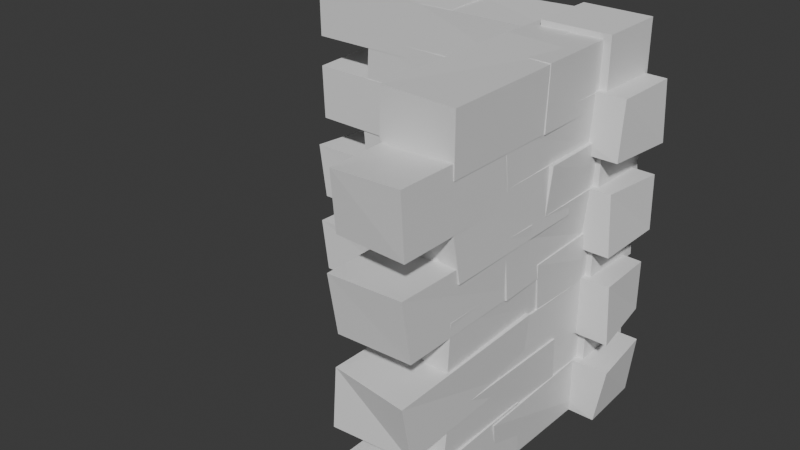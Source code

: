 # Source: facing-in-wall.blend  (saved by Blender 4.0.36; exported with 4.5.12 LTS)
import bpy
from mathutils import Matrix  # noqa: F401  (used for matrix-valued properties, if any)

bpy.ops.wm.read_factory_settings(use_empty=True)
scene = bpy.context.scene
scene.name = 'Scene'

# ---- collections
col_collection = bpy.data.collections.new('Collection'); scene.collection.children.link(col_collection)

# ---- materials (node trees are filled in below, after node groups)
mat_material = bpy.data.materials.new('Material')
mat_material.alpha_threshold = 0.0
mat_material.use_transparent_shadow = False
mat_material.roughness = 0.5
mat_material.line_color = (0.0, 0.0, 0.0, 1.0)

# ---- material node trees
mat_material.use_nodes = True; mat_material.node_tree.nodes.clear()
_N = mat_material.node_tree.nodes; _L = mat_material.node_tree.links
n0 = _N.new('ShaderNodeOutputMaterial'); n0.name = 'Material Output'; n0.location = (300, 300)
n1 = _N.new('ShaderNodeBsdfPrincipled'); n1.name = 'Principled BSDF'; n1.location = (10, 300)
n1.inputs[3].default_value = 1.45
_L.new(n1.outputs[0], n0.inputs[0])
n0.is_active_output = True

# ---- world
world_world = bpy.data.worlds.new('World'); scene.world = world_world
world_world.use_nodes = True; world_world.node_tree.nodes.clear()
_N = world_world.node_tree.nodes; _L = world_world.node_tree.links
n0 = _N.new('ShaderNodeOutputWorld'); n0.name = 'World Output'; n0.location = (300, 300)
n1 = _N.new('ShaderNodeBackground'); n1.name = 'Background'; n1.location = (10, 300)
n1.inputs[0].default_value = (0.05088, 0.05088, 0.05088, 1.0)
_L.new(n1.outputs[0], n0.inputs[0])
n0.is_active_output = True
world_world.color = (0.05088, 0.05088, 0.05088)
world_world.use_sun_shadow = False
world_world.sun_shadow_jitter_overblur = 0.0

# ---- meshes
me_cube = bpy.data.meshes.new('Cube')
me_cube.from_pydata([(1.018, 1.013, 1.013), (1.029, 0.8742, -0.9798), (1.07, -1.071, 0.9727), (0.9326, -0.9117, -1.012), (-1.076, 1.059, 0.9473), (-1.075, 0.9613, -0.9196), (-1.057, -0.9838, 0.9105), (-1.013, -0.9896, -0.9985), (1.023, -1.025, 1.078), (0.9986, -0.9782, -1.011), (1.034, -3.133, 0.9822), (1.01, -3.004, -1.016), (-1.002, -0.9981, 0.9973), (-0.9834, -1.016, -0.9986), (-1.022, -2.948, 0.9695), (-0.9906, -3.071, -1.091), (1.006, 1.811, 2.94), (1.053, 1.873, 1.018), (0.9357, -0.07464, 3.028), (0.9394, -0.1687, 1.014), (-0.9567, 1.949, 3.018), (-1.096, 1.931, 0.8975), (-1.013, -0.08585, 3.044), (-0.9654, -0.112, 0.9524), (1.097, -0.2109, 3.022), (0.9925, -0.1125, 1.018), (1.004, -2.103, 3.009), (0.9159, -2.142, 1.072), (-1.014, -0.1097, 3.039), (-0.9437, -0.1313, 0.9837), (-1.001, -2.106, 3.002), (-1.055, -2.17, 0.9869), (1.054, 1.019, 4.903), (1.077, 1.073, 3.047), (0.9909, -1.022, 4.961), (1.017, -0.9543, 3.025), (-0.9916, 0.9852, 4.984), (-1.076, 0.9867, 2.97), (-1.007, -1.053, 4.963), (-1.0, -1.0, 3.0), (1.083, -0.9137, 5.074), (1.001, -1.002, 3.0), (1.046, -3.057, 4.895), (1.095, -2.932, 3.019), (-0.9094, -1.059, 5.061), (-0.9523, -1.012, 3.059), (-1.074, -2.958, 4.996), (-1.054, -3.033, 3.074), (1.001, 1.899, 7.033), (1.095, 1.89, 5.042), (1.052, -0.1787, 7.03), (0.9829, -0.07162, 5.096), (-0.9426, 1.832, 6.918), (-0.9114, 1.888, 4.986), (-0.9974, 0.02802, 6.991), (-1.008, -0.1937, 5.087), (1.004, -0.1213, 6.999), (0.9306, -0.07649, 5.01), (0.9955, -2.1, 6.998), (0.9775, -2.146, 4.928), (-1.003, -0.1767, 6.953), (-0.9121, -0.05755, 5.105), (-0.9213, -2.101, 6.981), (-0.952, -2.096, 4.904), (1.1, 0.9538, 9.029), (0.9367, 1.05, 6.986), (1.007, -0.9735, 8.989), (1.047, -0.925, 6.977), (-0.9777, 1.05, 9.042), (-0.9323, 1.084, 6.995), (-0.9421, -0.9427, 8.951), (-0.9978, -1.08, 6.896), (1.05, -0.9732, 9.006), (1.014, -1.053, 7.014), (0.9544, -3.015, 9.041), (0.9916, -2.891, 6.998), (-1.075, -0.996, 8.998), (-1.045, -0.9469, 7.107), (-1.062, -3.051, 9.017), (-0.9873, -2.941, 7.027), (1.024, 1.795, 10.96), (1.007, 1.895, 9.011), (1.129, -0.04441, 11.03), (1.015, -0.09459, 9.004), (-1.054, 1.852, 10.96), (-1.124, 1.836, 9.02), (-0.9961, -0.0567, 10.95), (-0.9025, -0.2143, 9.017), (1.017, -0.1364, 11.02), (1.055, -0.05528, 9.014), (0.982, -2.114, 11.01), (1.033, -1.975, 8.982), (-0.995, -0.07712, 11.01), (-1.033, -0.1004, 8.978), (-0.9966, -2.062, 11.0), (-1.0, -2.144, 9.013), (1.006, 0.8975, 12.98), (0.9634, 0.9552, 10.98), (0.973, -1.04, 13.06), (1.013, -0.9757, 10.86), (-1.036, 0.9269, 13.05), (-0.9211, 0.9396, 11.06), (-1.026, -1.018, 13.01), (-0.9189, -0.9613, 10.97), (0.9638, -0.9963, 12.99), (1.005, -0.9316, 10.97), (0.9715, -3.053, 13.08), (0.9957, -3.002, 11.0), (-1.009, -0.9986, 12.97), (-1.049, -1.04, 10.94), (-0.9145, -3.024, 12.96), (-0.8996, -2.954, 11.03), (0.9833, 1.9, 15.01), (0.9566, 1.845, 12.92), (1.012, -0.1551, 15.02), (1.018, -0.194, 12.95), (-0.9843, 1.907, 14.99), (-1.019, 1.881, 12.98), (-1.083, -0.1392, 15.01), (-0.9928, -0.1085, 12.98), (0.9907, -0.08112, 15.0), (0.9819, -0.1383, 12.97), (1.001, -2.104, 14.99), (0.9926, -2.097, 13.0), (-0.9366, -0.1007, 15.12), (-0.9747, -0.1033, 13.05), (-0.984, -2.099, 15.05), (-1.034, -2.088, 13.04)], [], [(0, 4, 6, 2), (3, 2, 6, 7), (7, 6, 4, 5), (5, 1, 3, 7), (1, 0, 2, 3), (5, 4, 0, 1), (8, 12, 14, 10), (11, 10, 14, 15), (15, 14, 12, 13), (13, 9, 11, 15), (9, 8, 10, 11), (13, 12, 8, 9), (16, 20, 22, 18), (19, 18, 22, 23), (23, 22, 20, 21), (21, 17, 19, 23), (17, 16, 18, 19), (21, 20, 16, 17), (24, 28, 30, 26), (27, 26, 30, 31), (31, 30, 28, 29), (29, 25, 27, 31), (25, 24, 26, 27), (29, 28, 24, 25), (32, 36, 38, 34), (35, 34, 38, 39), (39, 38, 36, 37), (37, 33, 35, 39), (33, 32, 34, 35), (37, 36, 32, 33), (40, 44, 46, 42), (43, 42, 46, 47), (47, 46, 44, 45), (45, 41, 43, 47), (41, 40, 42, 43), (45, 44, 40, 41), (48, 52, 54, 50), (51, 50, 54, 55), (55, 54, 52, 53), (53, 49, 51, 55), (49, 48, 50, 51), (53, 52, 48, 49), (56, 60, 62, 58), (59, 58, 62, 63), (63, 62, 60, 61), (61, 57, 59, 63), (57, 56, 58, 59), (61, 60, 56, 57), (64, 68, 70, 66), (67, 66, 70, 71), (71, 70, 68, 69), (69, 65, 67, 71), (65, 64, 66, 67), (69, 68, 64, 65), (72, 76, 78, 74), (75, 74, 78, 79), (79, 78, 76, 77), (77, 73, 75, 79), (73, 72, 74, 75), (77, 76, 72, 73), (80, 84, 86, 82), (83, 82, 86, 87), (87, 86, 84, 85), (85, 81, 83, 87), (81, 80, 82, 83), (85, 84, 80, 81), (88, 92, 94, 90), (91, 90, 94, 95), (95, 94, 92, 93), (93, 89, 91, 95), (89, 88, 90, 91), (93, 92, 88, 89), (96, 100, 102, 98), (99, 98, 102, 103), (103, 102, 100, 101), (101, 97, 99, 103), (97, 96, 98, 99), (101, 100, 96, 97), (104, 108, 110, 106), (107, 106, 110, 111), (111, 110, 108, 109), (109, 105, 107, 111), (105, 104, 106, 107), (109, 108, 104, 105), (112, 116, 118, 114), (115, 114, 118, 119), (119, 118, 116, 117), (117, 113, 115, 119), (113, 112, 114, 115), (117, 116, 112, 113), (120, 124, 126, 122), (123, 122, 126, 127), (127, 126, 124, 125), (125, 121, 123, 127), (121, 120, 122, 123), (125, 124, 120, 121)])
_uv = me_cube.uv_layers.new(name='UVMap')
_uv.uv.foreach_set('vector', [0.625, 0.5, 0.875, 0.5, 0.875, 0.75, 0.625, 0.75, 0.375, 0.75, 0.625, 0.75, 0.625, 1.0, 0.375, 1.0, 0.375, 0.0, 0.625, 0.0, 0.625, 0.25, 0.375, 0.25, 0.125, 0.5, 0.375, 0.5, 0.375, 0.75, 0.125, 0.75, 0.375, 0.5, 0.625, 0.5, 0.625, 0.75, 0.375, 0.75, 0.375, 0.25, 0.625, 0.25, 0.625, 0.5, 0.375, 0.5, 0.625, 0.5, 0.875, 0.5, 0.875, 0.75, 0.625, 0.75, 0.375, 0.75, 0.625, 0.75, 0.625, 1.0, 0.375, 1.0, 0.375, 0.0, 0.625, 0.0, 0.625, 0.25, 0.375, 0.25, 0.125, 0.5, 0.375, 0.5, 0.375, 0.75, 0.125, 0.75, 0.375, 0.5, 0.625, 0.5, 0.625, 0.75, 0.375, 0.75, 0.375, 0.25, 0.625, 0.25, 0.625, 0.5, 0.375, 0.5, 0.625, 0.5, 0.875, 0.5, 0.875, 0.75, 0.625, 0.75, 0.375, 0.75, 0.625, 0.75, 0.625, 1.0, 0.375, 1.0, 0.375, 0.0, 0.625, 0.0, 0.625, 0.25, 0.375, 0.25, 0.125, 0.5, 0.375, 0.5, 0.375, 0.75, 0.125, 0.75, 0.375, 0.5, 0.625, 0.5, 0.625, 0.75, 0.375, 0.75, 0.375, 0.25, 0.625, 0.25, 0.625, 0.5, 0.375, 0.5, 0.625, 0.5, 0.875, 0.5, 0.875, 0.75, 0.625, 0.75, 0.375, 0.75, 0.625, 0.75, 0.625, 1.0, 0.375, 1.0, 0.375, 0.0, 0.625, 0.0, 0.625, 0.25, 0.375, 0.25, 0.125, 0.5, 0.375, 0.5, 0.375, 0.75, 0.125, 0.75, 0.375, 0.5, 0.625, 0.5, 0.625, 0.75, 0.375, 0.75, 0.375, 0.25, 0.625, 0.25, 0.625, 0.5, 0.375, 0.5, 0.625, 0.5, 0.875, 0.5, 0.875, 0.75, 0.625, 0.75, 0.375, 0.75, 0.625, 0.75, 0.625, 1.0, 0.375, 1.0, 0.375, 0.0, 0.625, 0.0, 0.625, 0.25, 0.375, 0.25, 0.125, 0.5, 0.375, 0.5, 0.375, 0.75, 0.125, 0.75, 0.375, 0.5, 0.625, 0.5, 0.625, 0.75, 0.375, 0.75, 0.375, 0.25, 0.625, 0.25, 0.625, 0.5, 0.375, 0.5, 0.625, 0.5, 0.875, 0.5, 0.875, 0.75, 0.625, 0.75, 0.375, 0.75, 0.625, 0.75, 0.625, 1.0, 0.375, 1.0, 0.375, 0.0, 0.625, 0.0, 0.625, 0.25, 0.375, 0.25, 0.125, 0.5, 0.375, 0.5, 0.375, 0.75, 0.125, 0.75, 0.375, 0.5, 0.625, 0.5, 0.625, 0.75, 0.375, 0.75, 0.375, 0.25, 0.625, 0.25, 0.625, 0.5, 0.375, 0.5, 0.625, 0.5, 0.875, 0.5, 0.875, 0.75, 0.625, 0.75, 0.375, 0.75, 0.625, 0.75, 0.625, 1.0, 0.375, 1.0, 0.375, 0.0, 0.625, 0.0, 0.625, 0.25, 0.375, 0.25, 0.125, 0.5, 0.375, 0.5, 0.375, 0.75, 0.125, 0.75, 0.375, 0.5, 0.625, 0.5, 0.625, 0.75, 0.375, 0.75, 0.375, 0.25, 0.625, 0.25, 0.625, 0.5, 0.375, 0.5, 0.625, 0.5, 0.875, 0.5, 0.875, 0.75, 0.625, 0.75, 0.375, 0.75, 0.625, 0.75, 0.625, 1.0, 0.375, 1.0, 0.375, 0.0, 0.625, 0.0, 0.625, 0.25, 0.375, 0.25, 0.125, 0.5, 0.375, 0.5, 0.375, 0.75, 0.125, 0.75, 0.375, 0.5, 0.625, 0.5, 0.625, 0.75, 0.375, 0.75, 0.375, 0.25, 0.625, 0.25, 0.625, 0.5, 0.375, 0.5, 0.625, 0.5, 0.875, 0.5, 0.875, 0.75, 0.625, 0.75, 0.375, 0.75, 0.625, 0.75, 0.625, 1.0, 0.375, 1.0, 0.375, 0.0, 0.625, 0.0, 0.625, 0.25, 0.375, 0.25, 0.125, 0.5, 0.375, 0.5, 0.375, 0.75, 0.125, 0.75, 0.375, 0.5, 0.625, 0.5, 0.625, 0.75, 0.375, 0.75, 0.375, 0.25, 0.625, 0.25, 0.625, 0.5, 0.375, 0.5, 0.625, 0.5, 0.875, 0.5, 0.875, 0.75, 0.625, 0.75, 0.375, 0.75, 0.625, 0.75, 0.625, 1.0, 0.375, 1.0, 0.375, 0.0, 0.625, 0.0, 0.625, 0.25, 0.375, 0.25, 0.125, 0.5, 0.375, 0.5, 0.375, 0.75, 0.125, 0.75, 0.375, 0.5, 0.625, 0.5, 0.625, 0.75, 0.375, 0.75, 0.375, 0.25, 0.625, 0.25, 0.625, 0.5, 0.375, 0.5, 0.625, 0.5, 0.875, 0.5, 0.875, 0.75, 0.625, 0.75, 0.375, 0.75, 0.625, 0.75, 0.625, 1.0, 0.375, 1.0, 0.375, 0.0, 0.625, 0.0, 0.625, 0.25, 0.375, 0.25, 0.125, 0.5, 0.375, 0.5, 0.375, 0.75, 0.125, 0.75, 0.375, 0.5, 0.625, 0.5, 0.625, 0.75, 0.375, 0.75, 0.375, 0.25, 0.625, 0.25, 0.625, 0.5, 0.375, 0.5, 0.625, 0.5, 0.875, 0.5, 0.875, 0.75, 0.625, 0.75, 0.375, 0.75, 0.625, 0.75, 0.625, 1.0, 0.375, 1.0, 0.375, 0.0, 0.625, 0.0, 0.625, 0.25, 0.375, 0.25, 0.125, 0.5, 0.375, 0.5, 0.375, 0.75, 0.125, 0.75, 0.375, 0.5, 0.625, 0.5, 0.625, 0.75, 0.375, 0.75, 0.375, 0.25, 0.625, 0.25, 0.625, 0.5, 0.375, 0.5, 0.625, 0.5, 0.875, 0.5, 0.875, 0.75, 0.625, 0.75, 0.375, 0.75, 0.625, 0.75, 0.625, 1.0, 0.375, 1.0, 0.375, 0.0, 0.625, 0.0, 0.625, 0.25, 0.375, 0.25, 0.125, 0.5, 0.375, 0.5, 0.375, 0.75, 0.125, 0.75, 0.375, 0.5, 0.625, 0.5, 0.625, 0.75, 0.375, 0.75, 0.375, 0.25, 0.625, 0.25, 0.625, 0.5, 0.375, 0.5, 0.625, 0.5, 0.875, 0.5, 0.875, 0.75, 0.625, 0.75, 0.375, 0.75, 0.625, 0.75, 0.625, 1.0, 0.375, 1.0, 0.375, 0.0, 0.625, 0.0, 0.625, 0.25, 0.375, 0.25, 0.125, 0.5, 0.375, 0.5, 0.375, 0.75, 0.125, 0.75, 0.375, 0.5, 0.625, 0.5, 0.625, 0.75, 0.375, 0.75, 0.375, 0.25, 0.625, 0.25, 0.625, 0.5, 0.375, 0.5, 0.625, 0.5, 0.875, 0.5, 0.875, 0.75, 0.625, 0.75, 0.375, 0.75, 0.625, 0.75, 0.625, 1.0, 0.375, 1.0, 0.375, 0.0, 0.625, 0.0, 0.625, 0.25, 0.375, 0.25, 0.125, 0.5, 0.375, 0.5, 0.375, 0.75, 0.125, 0.75, 0.375, 0.5, 0.625, 0.5, 0.625, 0.75, 0.375, 0.75, 0.375, 0.25, 0.625, 0.25, 0.625, 0.5, 0.375, 0.5, 0.625, 0.5, 0.875, 0.5, 0.875, 0.75, 0.625, 0.75, 0.375, 0.75, 0.625, 0.75, 0.625, 1.0, 0.375, 1.0, 0.375, 0.0, 0.625, 0.0, 0.625, 0.25, 0.375, 0.25, 0.125, 0.5, 0.375, 0.5, 0.375, 0.75, 0.125, 0.75, 0.375, 0.5, 0.625, 0.5, 0.625, 0.75, 0.375, 0.75, 0.375, 0.25, 0.625, 0.25, 0.625, 0.5, 0.375, 0.5])
me_cube.materials.append(mat_material)
me_cube.use_mirror_vertex_groups = False
me_cube.update()
me_cube_001 = bpy.data.meshes.new('Cube.001')
me_cube_001.from_pydata([(-0.9818, -0.9874, -0.9872), (-0.9712, -1.126, 1.02), (-0.9296, 0.9287, -1.027), (-1.067, 1.088, 0.9879), (0.9241, -0.9406, -1.053), (0.9251, -1.039, 1.08), (0.943, 1.016, -1.09), (0.9873, 1.01, 1.001), (-0.9772, -0.1065, 1.078), (-1.001, -0.05971, 2.989), (-0.9663, 1.785, 0.9822), (-0.9902, 1.915, 2.984), (0.998, -0.07967, 0.9973), (1.017, -0.09773, 3.001), (0.9778, 1.971, 0.9695), (1.009, 1.848, 2.909), (-0.9935, -1.087, 2.94), (-0.9467, -1.025, 5.018), (-1.064, 1.027, 3.028), (-1.061, 0.9333, 5.014), (1.043, -0.9488, 3.018), (0.9043, -0.9667, 4.897), (0.987, 1.016, 3.044), (1.035, 0.99, 4.952), (-0.9028, -0.1905, 5.022), (-1.008, -0.09205, 7.018), (-0.9961, 1.918, 5.009), (-1.084, 1.878, 7.072), (0.9859, -0.08924, 5.039), (1.056, -0.1109, 6.984), (0.9994, 1.915, 5.002), (0.945, 1.85, 6.987), (-0.9464, -0.9813, 6.903), (-0.9232, -0.9268, 9.047), (-1.009, 0.9779, 6.961), (-0.9834, 1.046, 9.025), (1.008, -1.015, 6.984), (0.9242, -1.013, 8.97), (0.9932, 0.9472, 6.963), (0.9998, 1.0, 9.0), (-0.9166, 0.004794, 9.074), (-0.9988, -0.08337, 11.0), (-0.9539, 1.861, 8.895), (-0.9052, 1.987, 11.02), (1.091, -0.1403, 9.061), (1.048, -0.09316, 11.06), (0.9263, 1.96, 8.996), (0.9457, 1.886, 11.07), (-0.9991, -0.9986, 11.03), (-0.9049, -1.008, 13.04), (-0.9484, 0.9232, 11.03), (-1.017, 1.03, 13.1), (1.057, -1.067, 10.92), (1.089, -1.01, 12.99), (1.003, 1.13, 10.99), (0.9922, 0.9082, 13.09), (-0.9958, -0.1009, 13.0), (-1.069, -0.05608, 15.01), (-1.004, 1.921, 13.0), (-1.023, 1.874, 14.93), (0.9975, -0.1563, 12.95), (1.088, -0.03714, 15.1), (1.079, 1.919, 12.98), (1.048, 1.925, 14.9), (-0.9002, 0.9538, -0.9707), (-1.063, 1.05, 0.9859), (-0.9931, 3.026, -1.011), (-0.9528, 3.075, 0.9765), (1.022, 1.05, -0.9582), (1.068, 1.084, 0.995), (1.058, 3.057, -1.049), (1.002, 2.92, 0.8963), (-0.95, 1.945, 1.006), (-0.9865, 1.865, 3.014), (-1.046, 3.903, 1.041), (-1.008, 4.027, 2.998), (0.9254, 1.922, 0.9984), (0.955, 1.972, 3.107), (0.9382, 3.868, 1.017), (1.013, 3.977, 3.027), (-0.9761, 0.8968, 2.956), (-0.9926, 0.9967, 5.011), (-0.8713, 3.058, 3.034), (-0.9854, 3.007, 5.004), (0.946, 0.9542, 2.956), (0.8761, 0.9376, 5.02), (1.004, 3.045, 2.947), (1.098, 2.888, 5.017), (-0.9834, 1.884, 5.02), (-0.9451, 1.965, 7.014), (-1.018, 3.906, 5.009), (-0.9674, 4.046, 6.982), (1.005, 1.943, 5.01), (0.967, 1.92, 6.978), (1.003, 3.958, 4.996), (0.9999, 3.876, 7.013), (-0.9938, 0.8975, 6.984), (-1.037, 0.9552, 8.985), (-1.027, 2.96, 7.064), (-0.9871, 3.024, 8.863), (0.9635, 0.9269, 7.051), (1.079, 0.9396, 9.059), (0.9743, 2.982, 7.009), (1.081, 3.039, 8.975), (-1.036, 1.922, 8.989), (-0.9951, 1.987, 10.97), (-1.029, 3.865, 9.079), (-1.004, 3.916, 11.0), (0.9913, 1.92, 8.974), (0.9515, 1.878, 10.94), (1.086, 3.895, 8.963), (1.1, 3.965, 11.03), (-1.017, 1.002, 11.01), (-1.043, 0.9471, 12.92), (-0.9885, 2.947, 11.02), (-0.9822, 2.908, 12.95), (1.016, 1.009, 10.99), (0.9814, 0.9827, 12.98), (0.9175, 2.963, 11.01), (1.007, 2.993, 12.98), (-1.009, 1.939, 13.0), (-1.018, 1.882, 14.97), (-0.999, 3.916, 12.99), (-1.007, 3.923, 15.0), (1.063, 1.92, 13.12), (1.025, 1.917, 15.05), (1.016, 3.921, 13.05), (0.9658, 3.932, 15.04)], [], [(0, 1, 3, 2), (2, 3, 7, 6), (6, 7, 5, 4), (4, 5, 1, 0), (2, 6, 4, 0), (7, 3, 1, 5), (8, 9, 11, 10), (10, 11, 15, 14), (14, 15, 13, 12), (12, 13, 9, 8), (10, 14, 12, 8), (15, 11, 9, 13), (16, 17, 19, 18), (18, 19, 23, 22), (22, 23, 21, 20), (20, 21, 17, 16), (18, 22, 20, 16), (23, 19, 17, 21), (24, 25, 27, 26), (26, 27, 31, 30), (30, 31, 29, 28), (28, 29, 25, 24), (26, 30, 28, 24), (31, 27, 25, 29), (32, 33, 35, 34), (34, 35, 39, 38), (38, 39, 37, 36), (36, 37, 33, 32), (34, 38, 36, 32), (39, 35, 33, 37), (40, 41, 43, 42), (42, 43, 47, 46), (46, 47, 45, 44), (44, 45, 41, 40), (42, 46, 44, 40), (47, 43, 41, 45), (48, 49, 51, 50), (50, 51, 55, 54), (54, 55, 53, 52), (52, 53, 49, 48), (50, 54, 52, 48), (55, 51, 49, 53), (56, 57, 59, 58), (58, 59, 63, 62), (62, 63, 61, 60), (60, 61, 57, 56), (58, 62, 60, 56), (63, 59, 57, 61), (64, 65, 67, 66), (66, 67, 71, 70), (70, 71, 69, 68), (68, 69, 65, 64), (66, 70, 68, 64), (71, 67, 65, 69), (72, 73, 75, 74), (74, 75, 79, 78), (78, 79, 77, 76), (76, 77, 73, 72), (74, 78, 76, 72), (79, 75, 73, 77), (80, 81, 83, 82), (82, 83, 87, 86), (86, 87, 85, 84), (84, 85, 81, 80), (82, 86, 84, 80), (87, 83, 81, 85), (88, 89, 91, 90), (90, 91, 95, 94), (94, 95, 93, 92), (92, 93, 89, 88), (90, 94, 92, 88), (95, 91, 89, 93), (96, 97, 99, 98), (98, 99, 103, 102), (102, 103, 101, 100), (100, 101, 97, 96), (98, 102, 100, 96), (103, 99, 97, 101), (104, 105, 107, 106), (106, 107, 111, 110), (110, 111, 109, 108), (108, 109, 105, 104), (106, 110, 108, 104), (111, 107, 105, 109), (112, 113, 115, 114), (114, 115, 119, 118), (118, 119, 117, 116), (116, 117, 113, 112), (114, 118, 116, 112), (119, 115, 113, 117), (120, 121, 123, 122), (122, 123, 127, 126), (126, 127, 125, 124), (124, 125, 121, 120), (122, 126, 124, 120), (127, 123, 121, 125)])
_uv = me_cube_001.uv_layers.new(name='UVMap')
_uv.uv.foreach_set('vector', [0.375, 0.0, 0.625, 0.0, 0.625, 0.25, 0.375, 0.25, 0.375, 0.25, 0.625, 0.25, 0.625, 0.5, 0.375, 0.5, 0.375, 0.5, 0.625, 0.5, 0.625, 0.75, 0.375, 0.75, 0.375, 0.75, 0.625, 0.75, 0.625, 1.0, 0.375, 1.0, 0.125, 0.5, 0.375, 0.5, 0.375, 0.75, 0.125, 0.75, 0.625, 0.5, 0.875, 0.5, 0.875, 0.75, 0.625, 0.75, 0.375, 0.0, 0.625, 0.0, 0.625, 0.25, 0.375, 0.25, 0.375, 0.25, 0.625, 0.25, 0.625, 0.5, 0.375, 0.5, 0.375, 0.5, 0.625, 0.5, 0.625, 0.75, 0.375, 0.75, 0.375, 0.75, 0.625, 0.75, 0.625, 1.0, 0.375, 1.0, 0.125, 0.5, 0.375, 0.5, 0.375, 0.75, 0.125, 0.75, 0.625, 0.5, 0.875, 0.5, 0.875, 0.75, 0.625, 0.75, 0.375, 0.0, 0.625, 0.0, 0.625, 0.25, 0.375, 0.25, 0.375, 0.25, 0.625, 0.25, 0.625, 0.5, 0.375, 0.5, 0.375, 0.5, 0.625, 0.5, 0.625, 0.75, 0.375, 0.75, 0.375, 0.75, 0.625, 0.75, 0.625, 1.0, 0.375, 1.0, 0.125, 0.5, 0.375, 0.5, 0.375, 0.75, 0.125, 0.75, 0.625, 0.5, 0.875, 0.5, 0.875, 0.75, 0.625, 0.75, 0.375, 0.0, 0.625, 0.0, 0.625, 0.25, 0.375, 0.25, 0.375, 0.25, 0.625, 0.25, 0.625, 0.5, 0.375, 0.5, 0.375, 0.5, 0.625, 0.5, 0.625, 0.75, 0.375, 0.75, 0.375, 0.75, 0.625, 0.75, 0.625, 1.0, 0.375, 1.0, 0.125, 0.5, 0.375, 0.5, 0.375, 0.75, 0.125, 0.75, 0.625, 0.5, 0.875, 0.5, 0.875, 0.75, 0.625, 0.75, 0.375, 0.0, 0.625, 0.0, 0.625, 0.25, 0.375, 0.25, 0.375, 0.25, 0.625, 0.25, 0.625, 0.5, 0.375, 0.5, 0.375, 0.5, 0.625, 0.5, 0.625, 0.75, 0.375, 0.75, 0.375, 0.75, 0.625, 0.75, 0.625, 1.0, 0.375, 1.0, 0.125, 0.5, 0.375, 0.5, 0.375, 0.75, 0.125, 0.75, 0.625, 0.5, 0.875, 0.5, 0.875, 0.75, 0.625, 0.75, 0.375, 0.0, 0.625, 0.0, 0.625, 0.25, 0.375, 0.25, 0.375, 0.25, 0.625, 0.25, 0.625, 0.5, 0.375, 0.5, 0.375, 0.5, 0.625, 0.5, 0.625, 0.75, 0.375, 0.75, 0.375, 0.75, 0.625, 0.75, 0.625, 1.0, 0.375, 1.0, 0.125, 0.5, 0.375, 0.5, 0.375, 0.75, 0.125, 0.75, 0.625, 0.5, 0.875, 0.5, 0.875, 0.75, 0.625, 0.75, 0.375, 0.0, 0.625, 0.0, 0.625, 0.25, 0.375, 0.25, 0.375, 0.25, 0.625, 0.25, 0.625, 0.5, 0.375, 0.5, 0.375, 0.5, 0.625, 0.5, 0.625, 0.75, 0.375, 0.75, 0.375, 0.75, 0.625, 0.75, 0.625, 1.0, 0.375, 1.0, 0.125, 0.5, 0.375, 0.5, 0.375, 0.75, 0.125, 0.75, 0.625, 0.5, 0.875, 0.5, 0.875, 0.75, 0.625, 0.75, 0.375, 0.0, 0.625, 0.0, 0.625, 0.25, 0.375, 0.25, 0.375, 0.25, 0.625, 0.25, 0.625, 0.5, 0.375, 0.5, 0.375, 0.5, 0.625, 0.5, 0.625, 0.75, 0.375, 0.75, 0.375, 0.75, 0.625, 0.75, 0.625, 1.0, 0.375, 1.0, 0.125, 0.5, 0.375, 0.5, 0.375, 0.75, 0.125, 0.75, 0.625, 0.5, 0.875, 0.5, 0.875, 0.75, 0.625, 0.75, 0.375, 0.0, 0.625, 0.0, 0.625, 0.25, 0.375, 0.25, 0.375, 0.25, 0.625, 0.25, 0.625, 0.5, 0.375, 0.5, 0.375, 0.5, 0.625, 0.5, 0.625, 0.75, 0.375, 0.75, 0.375, 0.75, 0.625, 0.75, 0.625, 1.0, 0.375, 1.0, 0.125, 0.5, 0.375, 0.5, 0.375, 0.75, 0.125, 0.75, 0.625, 0.5, 0.875, 0.5, 0.875, 0.75, 0.625, 0.75, 0.375, 0.0, 0.625, 0.0, 0.625, 0.25, 0.375, 0.25, 0.375, 0.25, 0.625, 0.25, 0.625, 0.5, 0.375, 0.5, 0.375, 0.5, 0.625, 0.5, 0.625, 0.75, 0.375, 0.75, 0.375, 0.75, 0.625, 0.75, 0.625, 1.0, 0.375, 1.0, 0.125, 0.5, 0.375, 0.5, 0.375, 0.75, 0.125, 0.75, 0.625, 0.5, 0.875, 0.5, 0.875, 0.75, 0.625, 0.75, 0.375, 0.0, 0.625, 0.0, 0.625, 0.25, 0.375, 0.25, 0.375, 0.25, 0.625, 0.25, 0.625, 0.5, 0.375, 0.5, 0.375, 0.5, 0.625, 0.5, 0.625, 0.75, 0.375, 0.75, 0.375, 0.75, 0.625, 0.75, 0.625, 1.0, 0.375, 1.0, 0.125, 0.5, 0.375, 0.5, 0.375, 0.75, 0.125, 0.75, 0.625, 0.5, 0.875, 0.5, 0.875, 0.75, 0.625, 0.75, 0.375, 0.0, 0.625, 0.0, 0.625, 0.25, 0.375, 0.25, 0.375, 0.25, 0.625, 0.25, 0.625, 0.5, 0.375, 0.5, 0.375, 0.5, 0.625, 0.5, 0.625, 0.75, 0.375, 0.75, 0.375, 0.75, 0.625, 0.75, 0.625, 1.0, 0.375, 1.0, 0.125, 0.5, 0.375, 0.5, 0.375, 0.75, 0.125, 0.75, 0.625, 0.5, 0.875, 0.5, 0.875, 0.75, 0.625, 0.75, 0.375, 0.0, 0.625, 0.0, 0.625, 0.25, 0.375, 0.25, 0.375, 0.25, 0.625, 0.25, 0.625, 0.5, 0.375, 0.5, 0.375, 0.5, 0.625, 0.5, 0.625, 0.75, 0.375, 0.75, 0.375, 0.75, 0.625, 0.75, 0.625, 1.0, 0.375, 1.0, 0.125, 0.5, 0.375, 0.5, 0.375, 0.75, 0.125, 0.75, 0.625, 0.5, 0.875, 0.5, 0.875, 0.75, 0.625, 0.75, 0.375, 0.0, 0.625, 0.0, 0.625, 0.25, 0.375, 0.25, 0.375, 0.25, 0.625, 0.25, 0.625, 0.5, 0.375, 0.5, 0.375, 0.5, 0.625, 0.5, 0.625, 0.75, 0.375, 0.75, 0.375, 0.75, 0.625, 0.75, 0.625, 1.0, 0.375, 1.0, 0.125, 0.5, 0.375, 0.5, 0.375, 0.75, 0.125, 0.75, 0.625, 0.5, 0.875, 0.5, 0.875, 0.75, 0.625, 0.75, 0.375, 0.0, 0.625, 0.0, 0.625, 0.25, 0.375, 0.25, 0.375, 0.25, 0.625, 0.25, 0.625, 0.5, 0.375, 0.5, 0.375, 0.5, 0.625, 0.5, 0.625, 0.75, 0.375, 0.75, 0.375, 0.75, 0.625, 0.75, 0.625, 1.0, 0.375, 1.0, 0.125, 0.5, 0.375, 0.5, 0.375, 0.75, 0.125, 0.75, 0.625, 0.5, 0.875, 0.5, 0.875, 0.75, 0.625, 0.75, 0.375, 0.0, 0.625, 0.0, 0.625, 0.25, 0.375, 0.25, 0.375, 0.25, 0.625, 0.25, 0.625, 0.5, 0.375, 0.5, 0.375, 0.5, 0.625, 0.5, 0.625, 0.75, 0.375, 0.75, 0.375, 0.75, 0.625, 0.75, 0.625, 1.0, 0.375, 1.0, 0.125, 0.5, 0.375, 0.5, 0.375, 0.75, 0.125, 0.75, 0.625, 0.5, 0.875, 0.5, 0.875, 0.75, 0.625, 0.75])
me_cube_001.update()
me_cube_002 = bpy.data.meshes.new('Cube.002')
me_cube_002.from_pydata([(-1.0, -1.0, -1.0), (-1.0, -1.0, 1.0), (-1.0, 1.0, -1.0), (-1.0, 1.0, 1.0), (1.0, -1.0, -1.0), (1.0, -1.0, 1.0), (1.0, 1.0, -1.0), (1.0, 1.0, 1.0)], [], [(0, 1, 3, 2), (2, 3, 7, 6), (6, 7, 5, 4), (4, 5, 1, 0), (2, 6, 4, 0), (7, 3, 1, 5)])
_uv = me_cube_002.uv_layers.new(name='UVMap')
_uv.uv.foreach_set('vector', [0.375, 0.0, 0.625, 0.0, 0.625, 0.25, 0.375, 0.25, 0.375, 0.25, 0.625, 0.25, 0.625, 0.5, 0.375, 0.5, 0.375, 0.5, 0.625, 0.5, 0.625, 0.75, 0.375, 0.75, 0.375, 0.75, 0.625, 0.75, 0.625, 1.0, 0.375, 1.0, 0.125, 0.5, 0.375, 0.5, 0.375, 0.75, 0.125, 0.75, 0.625, 0.5, 0.875, 0.5, 0.875, 0.75, 0.625, 0.75])
me_cube_002.update()

# ---- objects
ob_cube = bpy.data.objects.new('Cube', me_cube)
ob_cube_001 = bpy.data.objects.new('Cube.001', me_cube_001)
ob_cube_002 = bpy.data.objects.new('Cube.002', me_cube_002)

# ---- transforms, parenting, visibility, modifiers, constraints
ob_cube.location = (0.0, -0.9199, 0.0)
ob_cube.scale = (0.4434, 1.0, 0.3572)
ob_cube.lock_rotations_4d = False
ob_cube.empty_display_type = 'ARROWS'
ob_cube.lineart.crease_threshold = 0.0
_m = ob_cube.modifiers.new('Displace', 'DISPLACE')
ob_cube_001.location = (-0.2671, 0.3516, 0.0)
ob_cube_001.rotation_euler = (0.0, -0.0, 1.571)
ob_cube_001.scale = (0.4434, 1.0, 0.3572)
_m = ob_cube_001.modifiers.new('Displace', 'DISPLACE')
ob_cube_002.location = (0.1318, 0.4703, 2.551)
ob_cube_002.scale = (0.554, 0.554, 2.996)

# ---- collection membership
col_collection.objects.link(ob_cube)
col_collection.objects.link(ob_cube_001)
col_collection.objects.link(ob_cube_002)

# ---- scene / render settings (as saved in the file)
scene.frame_start = 1; scene.frame_end = 250; scene.frame_set(1)
scene.render.engine = 'BLENDER_EEVEE_NEXT'
scene.cycles.sampling_pattern = 'TABULATED_SOBOL'
bpy.context.view_layer.update()

# ---- added for rendering (the .blend has no active camera and no usable light): camera, sun
cam_auto = bpy.data.cameras.new('AutoCamera')
cam_auto.lens = 50.0
cam_auto.sensor_width = 36.0
cam_auto.clip_end = 1000.0
ob_auto_camera = bpy.data.objects.new('AutoCamera', cam_auto)
scene.collection.objects.link(ob_auto_camera)
ob_auto_camera.location = (7.58018, -12.7039, 9.97434)
ob_auto_camera.rotation_euler = (1.09748, -7.21219e-08, 0.694738)
scene.camera = ob_auto_camera
light_auto_sun = bpy.data.lights.new('AutoSun', 'SUN')
light_auto_sun.energy = 3.0
light_auto_sun.angle = 0.0523599
ob_auto_sun = bpy.data.objects.new('AutoSun', light_auto_sun)
scene.collection.objects.link(ob_auto_sun)
ob_auto_sun.rotation_euler = (0.872665, 0.174533, 0.523599)
bpy.context.view_layer.update()
